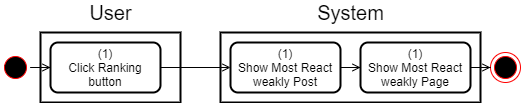

The diagram above was exported from draw.io. Its source (the exported page's mxGraphModel, read from the mxfile embedded in the PNG):
<mxGraphModel dx="569" dy="361" grid="1" gridSize="10" guides="1" tooltips="1" connect="1" arrows="1" fold="1" page="1" pageScale="1" pageWidth="850" pageHeight="1100" math="0" shadow="0">
  <root>
    <mxCell id="l7LZt_uZnpL7vqwq9KyT-0" />
    <mxCell id="l7LZt_uZnpL7vqwq9KyT-1" parent="l7LZt_uZnpL7vqwq9KyT-0" />
    <mxCell id="_kGm0B-lpzrmd2DaUFY_-0" value="" style="rounded=0;whiteSpace=wrap;html=1;strokeWidth=2;" vertex="1" parent="l7LZt_uZnpL7vqwq9KyT-1">
      <mxGeometry x="240" y="150" width="260" height="70" as="geometry" />
    </mxCell>
    <mxCell id="_kGm0B-lpzrmd2DaUFY_-1" value="" style="rounded=0;whiteSpace=wrap;html=1;strokeWidth=2;" vertex="1" parent="l7LZt_uZnpL7vqwq9KyT-1">
      <mxGeometry x="60" y="150" width="140" height="70" as="geometry" />
    </mxCell>
    <mxCell id="_kGm0B-lpzrmd2DaUFY_-2" value="&lt;font style=&quot;font-size: 20px&quot;&gt;User&lt;/font&gt;" style="text;html=1;align=center;verticalAlign=middle;resizable=0;points=[];autosize=1;strokeColor=none;fillColor=none;" vertex="1" parent="l7LZt_uZnpL7vqwq9KyT-1">
      <mxGeometry x="100" y="120" width="60" height="20" as="geometry" />
    </mxCell>
    <mxCell id="_kGm0B-lpzrmd2DaUFY_-3" value="&lt;font style=&quot;font-size: 20px&quot;&gt;System&lt;/font&gt;" style="text;html=1;align=center;verticalAlign=middle;resizable=0;points=[];autosize=1;strokeColor=none;fillColor=none;" vertex="1" parent="l7LZt_uZnpL7vqwq9KyT-1">
      <mxGeometry x="330" y="120" width="80" height="20" as="geometry" />
    </mxCell>
    <mxCell id="_kGm0B-lpzrmd2DaUFY_-4" style="edgeStyle=orthogonalEdgeStyle;rounded=0;orthogonalLoop=1;jettySize=auto;html=1;entryX=0;entryY=0.5;entryDx=0;entryDy=0;endArrow=open;endFill=0;" edge="1" parent="l7LZt_uZnpL7vqwq9KyT-1" source="_kGm0B-lpzrmd2DaUFY_-5" target="_kGm0B-lpzrmd2DaUFY_-7">
      <mxGeometry relative="1" as="geometry" />
    </mxCell>
    <mxCell id="_kGm0B-lpzrmd2DaUFY_-5" value="v&amp;nbsp; &amp;nbsp; &amp;nbsp;" style="ellipse;html=1;shape=startState;fillColor=#000000;strokeColor=#ff0000;rounded=0;" vertex="1" parent="l7LZt_uZnpL7vqwq9KyT-1">
      <mxGeometry x="20" y="170" width="30" height="30" as="geometry" />
    </mxCell>
    <mxCell id="_kGm0B-lpzrmd2DaUFY_-29" value="" style="edgeStyle=orthogonalEdgeStyle;rounded=0;orthogonalLoop=1;jettySize=auto;html=1;endArrow=open;endFill=0;" edge="1" parent="l7LZt_uZnpL7vqwq9KyT-1" source="_kGm0B-lpzrmd2DaUFY_-7" target="_kGm0B-lpzrmd2DaUFY_-26">
      <mxGeometry relative="1" as="geometry" />
    </mxCell>
    <mxCell id="_kGm0B-lpzrmd2DaUFY_-7" value="(1)&lt;br&gt;Click Ranking button" style="rounded=1;whiteSpace=wrap;html=1;strokeWidth=2;" vertex="1" parent="l7LZt_uZnpL7vqwq9KyT-1">
      <mxGeometry x="70" y="160" width="110" height="50" as="geometry" />
    </mxCell>
    <mxCell id="_kGm0B-lpzrmd2DaUFY_-25" value="" style="ellipse;html=1;shape=endState;fillColor=#000000;strokeColor=#ff0000;" vertex="1" parent="l7LZt_uZnpL7vqwq9KyT-1">
      <mxGeometry x="510" y="170" width="30" height="30" as="geometry" />
    </mxCell>
    <mxCell id="_kGm0B-lpzrmd2DaUFY_-28" value="" style="edgeStyle=orthogonalEdgeStyle;rounded=0;orthogonalLoop=1;jettySize=auto;html=1;endArrow=open;endFill=0;" edge="1" parent="l7LZt_uZnpL7vqwq9KyT-1" source="_kGm0B-lpzrmd2DaUFY_-26" target="_kGm0B-lpzrmd2DaUFY_-27">
      <mxGeometry relative="1" as="geometry" />
    </mxCell>
    <mxCell id="_kGm0B-lpzrmd2DaUFY_-26" value="(1)&lt;br&gt;Show Most React weakly Post" style="rounded=1;whiteSpace=wrap;html=1;strokeWidth=2;" vertex="1" parent="l7LZt_uZnpL7vqwq9KyT-1">
      <mxGeometry x="250" y="160" width="110" height="50" as="geometry" />
    </mxCell>
    <mxCell id="_kGm0B-lpzrmd2DaUFY_-30" value="" style="edgeStyle=orthogonalEdgeStyle;rounded=0;orthogonalLoop=1;jettySize=auto;html=1;endArrow=open;endFill=0;" edge="1" parent="l7LZt_uZnpL7vqwq9KyT-1" source="_kGm0B-lpzrmd2DaUFY_-27" target="_kGm0B-lpzrmd2DaUFY_-25">
      <mxGeometry relative="1" as="geometry" />
    </mxCell>
    <mxCell id="_kGm0B-lpzrmd2DaUFY_-27" value="(1)&lt;br&gt;Show Most React weakly Page" style="rounded=1;whiteSpace=wrap;html=1;strokeWidth=2;" vertex="1" parent="l7LZt_uZnpL7vqwq9KyT-1">
      <mxGeometry x="380" y="160" width="110" height="50" as="geometry" />
    </mxCell>
  </root>
</mxGraphModel>